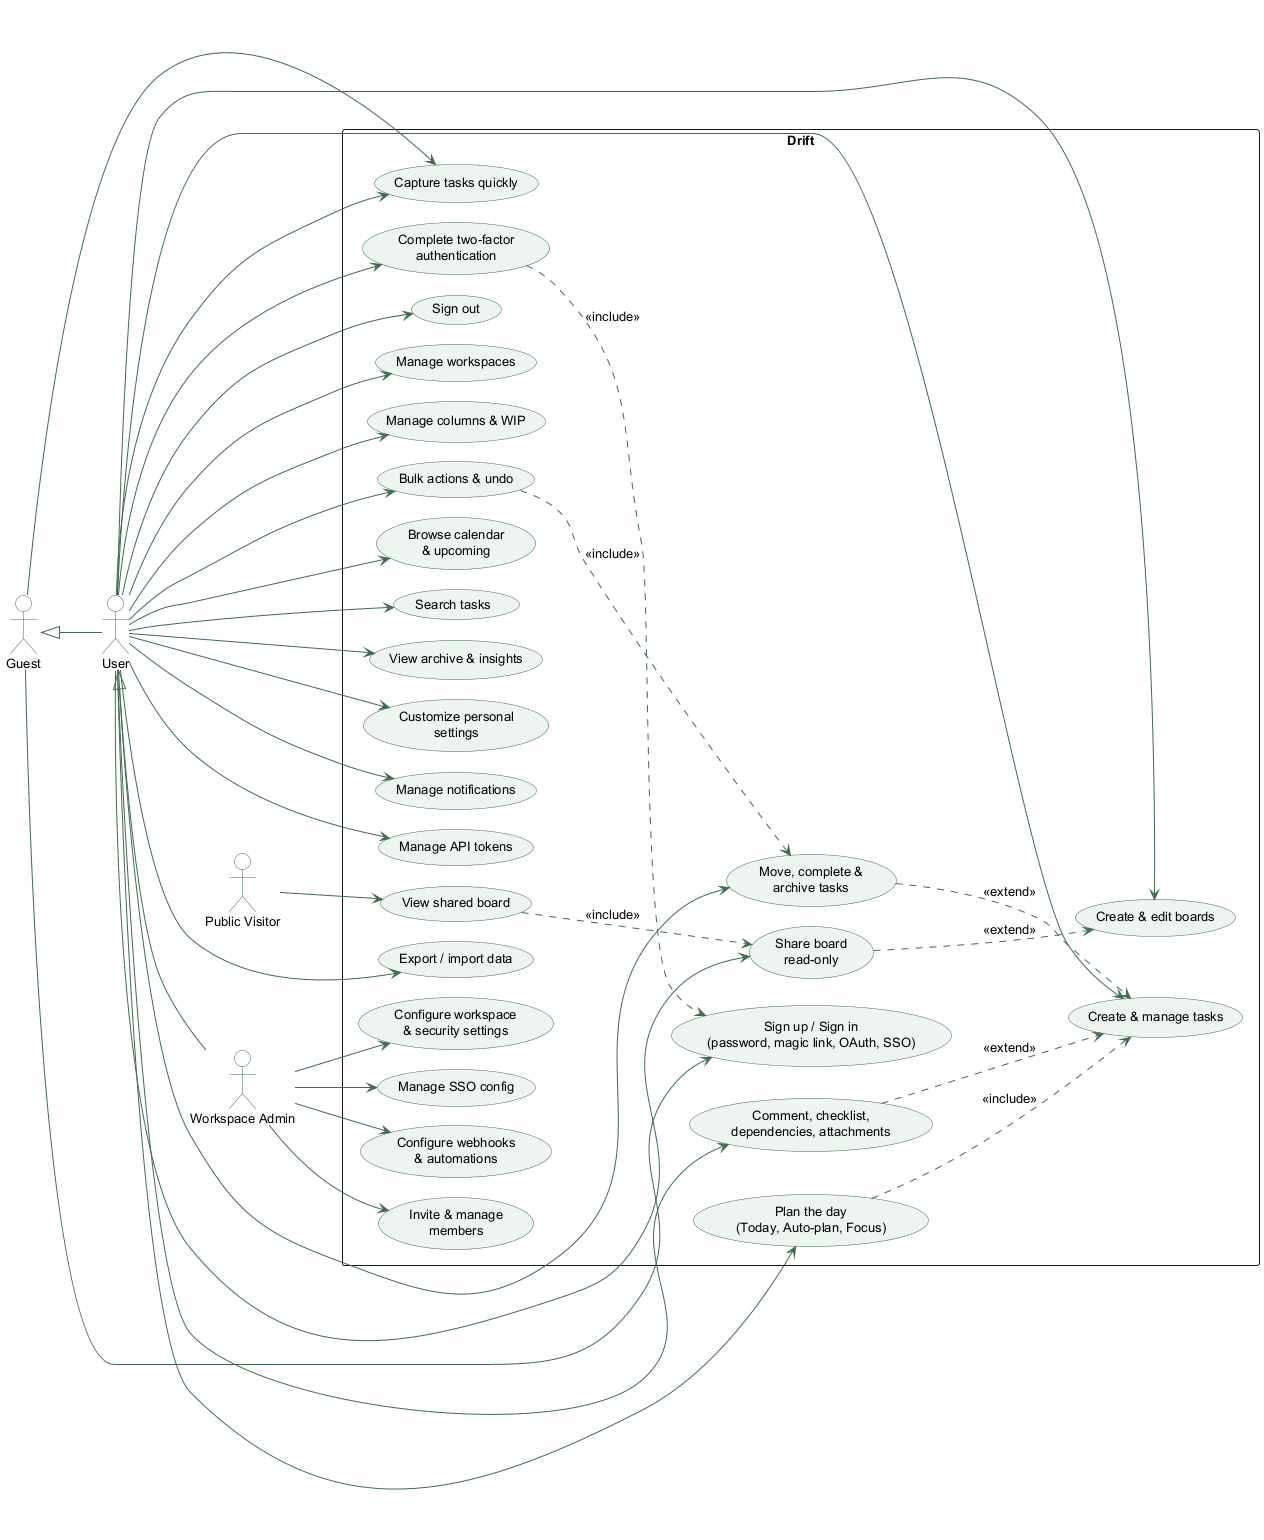

The diagram above was rendered by PlantUML. Its source (embedded in the PNG):
@startuml Project3383_UseCaseDiagram
' Project3383 ("Drift") — UML use case diagram
' Style matches class-diagram.puml and the existing use-case diagram (green PlantUML theme).

left to right direction
skinparam shadowing false
skinparam nodesep 20
skinparam ranksep 60
skinparam defaultFontSize 13
skinparam usecase {
  BackgroundColor #EEF4EF
  BorderColor #3F6B4F
  ArrowColor #3F6B4F
  FontSize 13
}
skinparam actor {
  BorderColor #3F6B4F
  BackgroundColor #FFFFFF
}

actor "Guest" as Guest
actor "User" as User
actor "Workspace Admin" as Admin
actor "Public Visitor" as Public

Guest <|-- User
User <|-- Admin

rectangle "Drift" {
  usecase "Sign up / Sign in\n(password, magic link, OAuth, SSO)" as UC_Auth
  usecase "Complete two-factor\nauthentication" as UC_Mfa
  usecase "Sign out" as UC_Signout

  usecase "View shared board" as UC_ViewShared

  usecase "Manage workspaces" as UC_Workspace
  usecase "Invite & manage\nmembers" as UC_Members
  usecase "Configure workspace\n& security settings" as UC_Admin
  usecase "Manage SSO config" as UC_Sso

  usecase "Create & edit boards" as UC_Board
  usecase "Share board\nread-only" as UC_Share
  usecase "Manage columns & WIP" as UC_Column

  usecase "Create & manage tasks" as UC_Task
  usecase "Move, complete &\narchive tasks" as UC_TaskStatus
  usecase "Comment, checklist,\ndependencies, attachments" as UC_TaskDetail
  usecase "Bulk actions & undo" as UC_Bulk

  usecase "Plan the day\n(Today, Auto-plan, Focus)" as UC_Plan
  usecase "Browse calendar\n& upcoming" as UC_Calendar
  usecase "Search tasks" as UC_Search
  usecase "View archive & insights" as UC_Insights

  usecase "Capture tasks quickly" as UC_Capture
  usecase "Customize personal\nsettings" as UC_Settings
  usecase "Manage notifications" as UC_Notifications
  usecase "Manage API tokens" as UC_Tokens
  usecase "Configure webhooks\n& automations" as UC_Webhook
  usecase "Export / import data" as UC_Export
}

Guest --> UC_Auth
Guest --> UC_Capture

User --> UC_Mfa
User --> UC_Signout
User --> UC_Workspace
User --> UC_Board
User --> UC_Column
User --> UC_Share
User --> UC_Task
User --> UC_TaskStatus
User --> UC_TaskDetail
User --> UC_Bulk
User --> UC_Plan
User --> UC_Calendar
User --> UC_Search
User --> UC_Insights
User --> UC_Capture
User --> UC_Settings
User --> UC_Notifications
User --> UC_Tokens
User --> UC_Export

Admin --> UC_Members
Admin --> UC_Admin
Admin --> UC_Sso
Admin --> UC_Webhook

Public --> UC_ViewShared

' <<include>> / <<extend>> relationships
UC_Mfa ..> UC_Auth : <<include>>
UC_Share ..> UC_Board : <<extend>>
UC_TaskStatus ..> UC_Task : <<extend>>
UC_TaskDetail ..> UC_Task : <<extend>>
UC_Bulk ..> UC_TaskStatus : <<include>>
UC_Plan ..> UC_Task : <<include>>
UC_ViewShared ..> UC_Share : <<include>>

@enduml